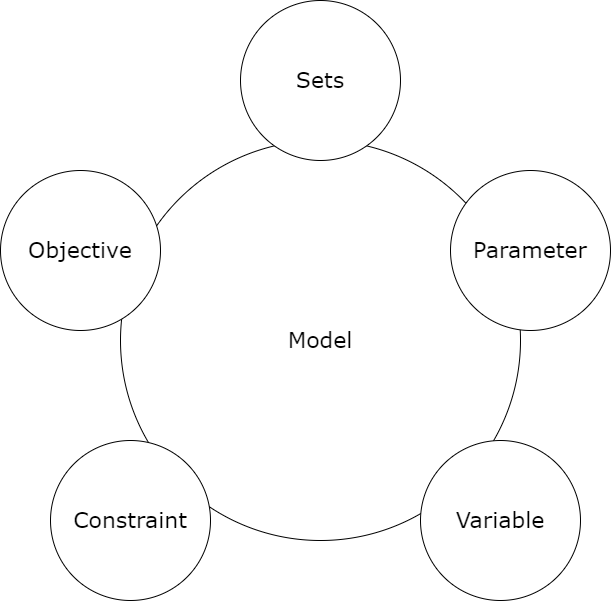

The diagram above was exported from draw.io. Its source (the exported page's mxGraphModel, read from the mxfile embedded in the PNG):
<mxGraphModel dx="1736" dy="948" grid="1" gridSize="10" guides="1" tooltips="1" connect="1" arrows="1" fold="1" page="1" pageScale="1" pageWidth="1100" pageHeight="850" background="none" math="0" shadow="0">
  <root>
    <mxCell id="0" />
    <mxCell id="1" parent="0" />
    <mxCell id="374e34682ed331ee-1" value="Model" style="ellipse;whiteSpace=wrap;html=1;rounded=0;shadow=0;dashed=0;comic=0;fontFamily=Verdana;fontSize=22;" parent="1" vertex="1">
      <mxGeometry x="330" y="180" width="400" height="400" as="geometry" />
    </mxCell>
    <mxCell id="45236fa5f4b8e91a-1" value="Sets" style="ellipse;whiteSpace=wrap;html=1;rounded=0;shadow=0;dashed=0;comic=0;fontFamily=Verdana;fontSize=22;" parent="1" vertex="1">
      <mxGeometry x="450" y="40" width="160" height="160" as="geometry" />
    </mxCell>
    <mxCell id="45236fa5f4b8e91a-2" value="Objective" style="ellipse;whiteSpace=wrap;html=1;rounded=0;shadow=0;dashed=0;comic=0;fontFamily=Verdana;fontSize=22;" parent="1" vertex="1">
      <mxGeometry x="210" y="210" width="160" height="160" as="geometry" />
    </mxCell>
    <mxCell id="45236fa5f4b8e91a-3" value="Variable" style="ellipse;whiteSpace=wrap;html=1;rounded=0;shadow=0;dashed=0;comic=0;fontFamily=Verdana;fontSize=22;" parent="1" vertex="1">
      <mxGeometry x="630" y="480" width="160" height="160" as="geometry" />
    </mxCell>
    <mxCell id="45236fa5f4b8e91a-6" value="Parameter" style="ellipse;whiteSpace=wrap;html=1;rounded=0;shadow=0;dashed=0;comic=0;fontFamily=Verdana;fontSize=22;" parent="1" vertex="1">
      <mxGeometry x="660" y="210" width="160" height="160" as="geometry" />
    </mxCell>
    <mxCell id="45236fa5f4b8e91a-7" value="Constraint" style="ellipse;whiteSpace=wrap;html=1;rounded=0;shadow=0;dashed=0;comic=0;fontFamily=Verdana;fontSize=22;" parent="1" vertex="1">
      <mxGeometry x="260" y="480" width="160" height="160" as="geometry" />
    </mxCell>
  </root>
</mxGraphModel>